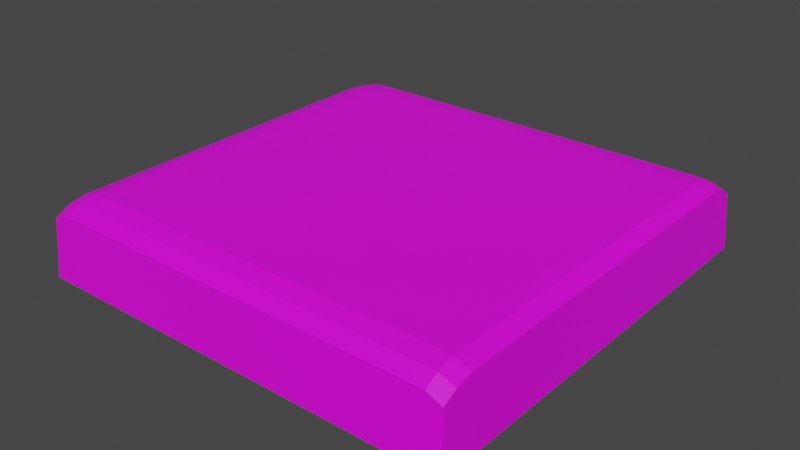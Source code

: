# Source: tile.blend  (saved by Blender 3.2.14; exported with 4.5.12 LTS)
import bpy
from mathutils import Matrix  # noqa: F401  (used for matrix-valued properties, if any)

bpy.ops.wm.read_factory_settings(use_empty=True)
scene = bpy.context.scene
scene.name = 'Scene'

# ---- collections
col_collection = bpy.data.collections.new('Collection'); scene.collection.children.link(col_collection)

# ---- images (referenced by path relative to the original .blend; pixels are not part of the script)
import os
ASSET_DIR = os.environ.get("B2B_ASSET_DIR", "")  # directory of the original .blend (textures are referenced by path, not embedded)
HERE = os.path.dirname(os.path.abspath(__file__))  # packed textures are extracted next to this script under _unpacked/

def load_image(name, relpath, width, height, colorspace="sRGB"):
    """Load a texture the original file referenced (path relative to the .blend, or extracted next to this script)."""
    p = next((c for c in (os.path.join(HERE, relpath), os.path.join(ASSET_DIR, relpath)) if relpath and os.path.exists(c)), "")
    if p:
        img = bpy.data.images.load(p, check_existing=True)
        img.name = name
    else:  # same state as the original file: an image datablock whose file is absent (Cycles renders it pink)
        img = bpy.data.images.new(name, width, height)
        img.source = "FILE"
        img.filepath = "//" + (relpath or name)
    img.colorspace_settings.name = colorspace
    return img
img_material_001_base_color = load_image('Material.001 Base Color', '', 1024, 1024, 'sRGB')

# ---- materials (node trees are filled in below, after node groups)
mat_material_001 = bpy.data.materials.new('Material.001')
mat_material_001.use_transparent_shadow = False

# ---- material node trees
mat_material_001.use_nodes = True; mat_material_001.node_tree.nodes.clear()
_N = mat_material_001.node_tree.nodes; _L = mat_material_001.node_tree.links
n0 = _N.new('ShaderNodeBsdfPrincipled'); n0.name = 'Principled BSDF'; n0.location = (10, 300)
n0.distribution = 'GGX'
n0.subsurface_method = 'BURLEY'
n0.inputs[3].default_value = 1.45
n0.inputs[27].default_value = (0.0, 0.0, 0.0, 1.0)
n0.inputs[28].default_value = 1.0
n1 = _N.new('ShaderNodeOutputMaterial'); n1.name = 'Material Output'; n1.location = (300, 300)
n2 = _N.new('ShaderNodeTexImage'); n2.name = 'Изображение-текстура'; n2.location = (-280, 270)
n2.image = img_material_001_base_color
_L.new(n0.outputs[0], n1.inputs[0])
_L.new(n2.outputs[0], n0.inputs[0])
n1.is_active_output = True

# ---- world
world_world = bpy.data.worlds.new('World'); scene.world = world_world
world_world.use_nodes = True; world_world.node_tree.nodes.clear()
_N = world_world.node_tree.nodes; _L = world_world.node_tree.links
n0 = _N.new('ShaderNodeOutputWorld'); n0.name = 'World Output'; n0.location = (300, 300)
n1 = _N.new('ShaderNodeBackground'); n1.name = 'Background'; n1.location = (10, 300)
n1.inputs[0].default_value = (0.05088, 0.05088, 0.05088, 1.0)
_L.new(n1.outputs[0], n0.inputs[0])
n0.is_active_output = True
world_world.color = (0.05088, 0.05088, 0.05088)
world_world.use_sun_shadow = False
world_world.sun_shadow_jitter_overblur = 0.0

# ---- meshes
me_x = bpy.data.meshes.new('Цилиндр')
me_x.from_pydata([(0.7111, 0.7112, -0.125), (0.7029, 0.6917, 0.06448), (0.7111, -0.703, -0.125), (0.703, -0.69, 0.06448), (-0.7031, -0.703, -0.125), (-0.6909, -0.69, 0.06719), (-0.7031, 0.7112, -0.125), (-0.6909, 0.6917, 0.06719), (0.7111, -0.6332, -0.125), (0.703, -0.6446, 0.08891), (-0.7031, -0.6332, -0.125), (-0.6909, -0.6446, 0.09162), (0.637, -0.703, -0.125), (0.6519, -0.69, 0.08619), (0.6369, 0.7112, -0.125), (0.6518, 0.6917, 0.08619), (0.637, -0.6332, -0.125), (0.6519, -0.6446, 0.1106), (-0.6264, -0.703, -0.125), (-0.6359, 0.6917, 0.08483), (-0.6264, -0.6332, -0.125), (-0.6359, -0.6446, 0.1093), (-0.6359, -0.69, 0.08483), (-0.6264, 0.7112, -0.125), (0.7029, 0.6363, 0.09379), (-0.7031, 0.6297, -0.125), (0.7111, 0.6298, -0.125), (-0.6909, 0.6362, 0.0965), (0.6369, 0.6298, -0.125), (0.6519, 0.6363, 0.1155), (-0.6264, 0.6297, -0.125), (-0.6359, 0.6362, 0.1141), (0.7111, 0.5727, -0.125), (-0.6909, 0.5727, 0.1046), (0.6519, 0.5727, 0.1236), (-0.6359, 0.5727, 0.1223), (0.703, 0.5727, 0.1019), (-0.7031, 0.5727, -0.125), (0.6369, 0.5727, -0.125), (-0.6264, 0.5727, -0.125), (0.7111, -0.5884, -0.125), (-0.6909, -0.5884, 0.1046), (0.6519, -0.5884, 0.1236), (-0.6359, -0.5884, 0.1223), (0.703, -0.5884, 0.1019), (-0.7031, -0.5884, -0.125), (0.637, -0.5884, -0.125), (-0.6264, -0.5884, -0.125), (0.6005, -0.69, 0.08755), (0.6005, 0.7112, -0.125), (0.6005, -0.703, -0.125), (0.6005, 0.6917, 0.08755), (0.6005, -0.6332, -0.125), (0.6005, -0.6446, 0.112), (0.6005, 0.6363, 0.1169), (0.6005, 0.6298, -0.125), (0.6005, 0.5727, 0.125), (0.6005, 0.5727, -0.125), (0.6005, -0.5884, 0.125), (0.6005, -0.5884, -0.125), (-0.582, -0.703, -0.125), (-0.582, 0.6917, 0.08755), (-0.582, -0.6332, -0.125), (-0.582, -0.6446, 0.112), (-0.582, 0.6362, 0.1169), (-0.582, 0.6297, -0.125), (-0.582, 0.5727, 0.125), (-0.582, 0.5727, -0.125), (-0.582, -0.5884, 0.125), (-0.582, -0.5884, -0.125), (-0.582, -0.69, 0.08755), (-0.582, 0.7112, -0.125)], [], [(8, 9, 3, 2), (18, 22, 5, 4), (31, 19, 7, 27), (25, 27, 7, 6), (14, 15, 1, 0), (20, 18, 4, 10), (47, 20, 10, 45), (4, 5, 11, 10), (22, 21, 11, 5), (40, 44, 9, 8), (3, 9, 17, 13), (40, 8, 16, 46), (8, 2, 12, 16), (49, 51, 15, 14), (24, 1, 15, 29), (2, 3, 13, 12), (6, 7, 19, 23), (70, 63, 21, 22), (69, 62, 20, 47), (62, 60, 18, 20), (64, 61, 19, 31), (60, 70, 22, 18), (66, 64, 31, 35), (71, 65, 30, 23), (36, 24, 29, 34), (0, 26, 28, 14), (0, 1, 24, 26), (23, 30, 25, 6), (37, 33, 27, 25), (35, 31, 27, 33), (43, 35, 33, 41), (45, 41, 33, 37), (44, 36, 34, 42), (68, 66, 35, 43), (65, 67, 39, 30), (26, 32, 38, 28), (26, 24, 36, 32), (30, 39, 37, 25), (63, 68, 43, 21), (9, 44, 42, 17), (10, 11, 41, 45), (21, 43, 41, 11), (67, 69, 47, 39), (32, 40, 46, 38), (32, 36, 44, 40), (39, 47, 45, 37), (38, 46, 59, 57), (17, 42, 58, 53), (28, 38, 57, 55), (42, 34, 56, 58), (14, 28, 55, 49), (34, 29, 54, 56), (12, 13, 48, 50), (29, 15, 51, 54), (16, 12, 50, 52), (46, 16, 52, 59), (13, 17, 53, 48), (71, 61, 51, 49), (23, 19, 61, 71), (57, 59, 69, 67), (53, 58, 68, 63), (55, 57, 67, 65), (58, 56, 66, 68), (49, 55, 65, 71), (56, 54, 64, 66), (50, 48, 70, 60), (54, 51, 61, 64), (52, 50, 60, 62), (59, 52, 62, 69), (48, 53, 63, 70)])
_uv = me_x.uv_layers.new(name='UVКарта')
_uv.uv.foreach_set('vector', [0.7623, 0.5, 0.7623, 1.0, 0.75, 1.0, 0.75, 0.5, 0.5136, 0.5, 0.5136, 1.0, 0.5, 1.0, 0.5, 0.5, 0.03684, 0.2492, 0.02301, 0.263, 0.01, 0.25, 0.02383, 0.2362, 0.2644, 0.5, 0.2644, 1.0, 0.25, 1.0, 0.25, 0.5, 0.01311, 0.5, 0.01311, 1.0, 0.0, 1.0, 0.0, 0.5, 0.7512, 0.03486, 0.763, 0.02301, 0.75, 0.01, 0.7382, 0.02184, 0.7436, 0.04246, 0.7512, 0.03486, 0.7382, 0.02184, 0.7306, 0.02945, 0.5, 0.5, 0.5, 1.0, 0.4877, 1.0, 0.4877, 0.5, 0.263, 0.02301, 0.2512, 0.03486, 0.2382, 0.02184, 0.25, 0.01, 0.7703, 0.5, 0.7703, 1.0, 0.7623, 1.0, 0.7623, 0.5, 0.49, 0.25, 0.4782, 0.2618, 0.4656, 0.2493, 0.4774, 0.2374, 0.9706, 0.2694, 0.9782, 0.2618, 0.9656, 0.2493, 0.958, 0.2569, 0.9782, 0.2618, 0.99, 0.25, 0.9774, 0.2374, 0.9656, 0.2493, 0.01955, 0.5, 0.01955, 1.0, 0.01311, 1.0, 0.01311, 0.5, 0.2638, 0.4762, 0.25, 0.49, 0.2374, 0.4774, 0.2512, 0.4636, 0.75, 0.5, 0.75, 1.0, 0.7369, 1.0, 0.7369, 0.5, 0.25, 0.5, 0.25, 1.0, 0.2364, 1.0, 0.2364, 0.5, 0.2705, 0.03055, 0.2587, 0.04239, 0.2512, 0.03486, 0.263, 0.02301, 0.7511, 0.05, 0.7587, 0.04239, 0.7512, 0.03486, 0.7436, 0.04246, 0.7587, 0.04239, 0.7705, 0.03055, 0.763, 0.02301, 0.7512, 0.03486, 0.04438, 0.2567, 0.03055, 0.2705, 0.02301, 0.263, 0.03684, 0.2492, 0.5214, 0.5, 0.5214, 1.0, 0.5136, 1.0, 0.5136, 0.5, 0.05406, 0.247, 0.04438, 0.2567, 0.03684, 0.2492, 0.04652, 0.2395, 0.5305, 0.2705, 0.5444, 0.2567, 0.5368, 0.2492, 0.523, 0.263, 0.2735, 0.4665, 0.2638, 0.4762, 0.2512, 0.4636, 0.2609, 0.4539, 0.75, 0.49, 0.7638, 0.4762, 0.7512, 0.4636, 0.7374, 0.4774, 1.0, 0.5, 1.0, 1.0, 0.9856, 1.0, 0.9856, 0.5, 0.523, 0.263, 0.5368, 0.2492, 0.5238, 0.2362, 0.51, 0.25, 0.2745, 0.5, 0.2745, 1.0, 0.2644, 1.0, 0.2644, 0.5, 0.04652, 0.2395, 0.03684, 0.2492, 0.02383, 0.2362, 0.03351, 0.2265, 0.2436, 0.04246, 0.04652, 0.2395, 0.03351, 0.2265, 0.2306, 0.02945, 0.4797, 0.5, 0.4797, 1.0, 0.2745, 1.0, 0.2745, 0.5, 0.4706, 0.2694, 0.2735, 0.4665, 0.2609, 0.4539, 0.458, 0.2569, 0.2511, 0.05, 0.05406, 0.247, 0.04652, 0.2395, 0.2436, 0.04246, 0.5444, 0.2567, 0.5541, 0.247, 0.5465, 0.2395, 0.5368, 0.2492, 0.7638, 0.4762, 0.7735, 0.4665, 0.7609, 0.4539, 0.7512, 0.4636, 0.9856, 0.5, 0.9856, 1.0, 0.9755, 1.0, 0.9755, 0.5, 0.5368, 0.2492, 0.5465, 0.2395, 0.5335, 0.2265, 0.5238, 0.2362, 0.2587, 0.04239, 0.2511, 0.05, 0.2436, 0.04246, 0.2512, 0.03486, 0.4782, 0.2618, 0.4706, 0.2694, 0.458, 0.2569, 0.4656, 0.2493, 0.4877, 0.5, 0.4877, 1.0, 0.4797, 1.0, 0.4797, 0.5, 0.2512, 0.03486, 0.2436, 0.04246, 0.2306, 0.02945, 0.2382, 0.02184, 0.5541, 0.247, 0.7511, 0.05, 0.7436, 0.04246, 0.5465, 0.2395, 0.7735, 0.4665, 0.9706, 0.2694, 0.958, 0.2569, 0.7609, 0.4539, 0.9755, 0.5, 0.9755, 1.0, 0.7703, 1.0, 0.7703, 0.5, 0.5465, 0.2395, 0.7436, 0.04246, 0.7306, 0.02945, 0.5335, 0.2265, 0.7609, 0.4539, 0.958, 0.2569, 0.9518, 0.2507, 0.7547, 0.4477, 0.4656, 0.2493, 0.458, 0.2569, 0.4518, 0.2507, 0.4594, 0.2431, 0.7512, 0.4636, 0.7609, 0.4539, 0.7547, 0.4477, 0.7451, 0.4574, 0.458, 0.2569, 0.2609, 0.4539, 0.2547, 0.4477, 0.4518, 0.2507, 0.7374, 0.4774, 0.7512, 0.4636, 0.7451, 0.4574, 0.7312, 0.4712, 0.2609, 0.4539, 0.2512, 0.4636, 0.2451, 0.4574, 0.2547, 0.4477, 0.7369, 0.5, 0.7369, 1.0, 0.7304, 1.0, 0.7304, 0.5, 0.2512, 0.4636, 0.2374, 0.4774, 0.2312, 0.4712, 0.2451, 0.4574, 0.9656, 0.2493, 0.9774, 0.2374, 0.9712, 0.2312, 0.9594, 0.2431, 0.958, 0.2569, 0.9656, 0.2493, 0.9594, 0.2431, 0.9518, 0.2507, 0.4774, 0.2374, 0.4656, 0.2493, 0.4594, 0.2431, 0.4712, 0.2312, 0.2286, 0.5, 0.2286, 1.0, 0.01955, 1.0, 0.01955, 0.5, 0.2364, 0.5, 0.2364, 1.0, 0.2286, 1.0, 0.2286, 0.5, 0.7547, 0.4477, 0.9518, 0.2507, 0.7511, 0.05, 0.5541, 0.247, 0.4594, 0.2431, 0.4518, 0.2507, 0.2511, 0.05, 0.2587, 0.04239, 0.7451, 0.4574, 0.7547, 0.4477, 0.5541, 0.247, 0.5444, 0.2567, 0.4518, 0.2507, 0.2547, 0.4477, 0.05406, 0.247, 0.2511, 0.05, 0.7312, 0.4712, 0.7451, 0.4574, 0.5444, 0.2567, 0.5305, 0.2705, 0.2547, 0.4477, 0.2451, 0.4574, 0.04438, 0.2567, 0.05406, 0.247, 0.7304, 0.5, 0.7304, 1.0, 0.5214, 1.0, 0.5214, 0.5, 0.2451, 0.4574, 0.2312, 0.4712, 0.03055, 0.2705, 0.04438, 0.2567, 0.9594, 0.2431, 0.9712, 0.2312, 0.7705, 0.03055, 0.7587, 0.04239, 0.9518, 0.2507, 0.9594, 0.2431, 0.7587, 0.04239, 0.7511, 0.05, 0.4712, 0.2312, 0.4594, 0.2431, 0.2587, 0.04239, 0.2705, 0.03055])
me_x.materials.append(mat_material_001)
me_x.use_remesh_fix_poles = True
me_x.use_remesh_preserve_attributes = False
me_x.update()

# ---- objects
ob_x = bpy.data.objects.new('Цилиндр', me_x)

# ---- transforms, parenting, visibility, modifiers, constraints
ob_x.location = (0.0, 0.0, 0.0)

# ---- collection membership
col_collection.objects.link(ob_x)

# ---- scene / render settings (as saved in the file)
scene.frame_start = 1; scene.frame_end = 250; scene.frame_set(1)
scene.render.engine = 'BLENDER_EEVEE_NEXT'
scene.cycles.use_denoising = False
scene.cycles.samples = 128
scene.cycles.sampling_pattern = 'TABULATED_SOBOL'
scene.cycles.use_adaptive_sampling = False
scene.cycles.use_light_tree = False
scene.view_settings.view_transform = 'Filmic'
bpy.context.view_layer.update()

# ---- added for rendering (the .blend has no active camera and no usable light): camera, sun
cam_auto = bpy.data.cameras.new('AutoCamera')
cam_auto.lens = 50.0
cam_auto.sensor_width = 36.0
cam_auto.clip_end = 1000.0
ob_auto_camera = bpy.data.objects.new('AutoCamera', cam_auto)
scene.collection.objects.link(ob_auto_camera)
ob_auto_camera.location = (1.86891, -2.23378, 1.49192)
ob_auto_camera.rotation_euler = (1.09748, -7.21219e-08, 0.694738)
scene.camera = ob_auto_camera
light_auto_sun = bpy.data.lights.new('AutoSun', 'SUN')
light_auto_sun.energy = 3.0
light_auto_sun.angle = 0.0523599
ob_auto_sun = bpy.data.objects.new('AutoSun', light_auto_sun)
scene.collection.objects.link(ob_auto_sun)
ob_auto_sun.rotation_euler = (0.872665, 0.174533, 0.523599)
bpy.context.view_layer.update()
